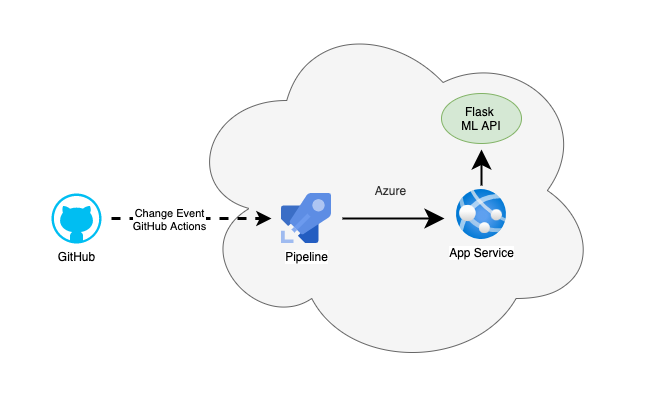

The diagram above was exported from draw.io. Its source (the exported page's mxGraphModel, read from the mxfile embedded in the PNG):
<mxGraphModel dx="1577" dy="872" grid="1" gridSize="10" guides="1" tooltips="1" connect="1" arrows="1" fold="1" page="1" pageScale="1" pageWidth="650" pageHeight="400" math="0" shadow="0">
  <root>
    <mxCell id="0" />
    <mxCell id="1" parent="0" />
    <mxCell id="UW6FuD_SeRizadG6dGZi-21" value="Azure" style="ellipse;shape=cloud;whiteSpace=wrap;html=1;align=center;hachureGap=4;pointerEvents=0;fillColor=#f5f5f5;strokeColor=#666666;fontColor=#333333;" vertex="1" parent="1">
      <mxGeometry x="182" y="10" width="417" height="360" as="geometry" />
    </mxCell>
    <mxCell id="UW6FuD_SeRizadG6dGZi-2" value="GitHub" style="verticalLabelPosition=bottom;html=1;verticalAlign=top;align=center;strokeColor=none;fillColor=#00BEF2;shape=mxgraph.azure.github_code;pointerEvents=1;hachureGap=4;" vertex="1" parent="1">
      <mxGeometry x="51" y="193" width="50" height="50" as="geometry" />
    </mxCell>
    <mxCell id="UW6FuD_SeRizadG6dGZi-6" value="Pipeline" style="sketch=0;aspect=fixed;html=1;points=[];align=center;image;fontSize=12;image=img/lib/mscae/Azure_Pipelines.svg;hachureGap=4;pointerEvents=0;" vertex="1" parent="1">
      <mxGeometry x="281" y="193" width="50" height="50" as="geometry" />
    </mxCell>
    <mxCell id="UW6FuD_SeRizadG6dGZi-8" value="App Service" style="aspect=fixed;html=1;points=[];align=center;image;fontSize=12;image=img/lib/azure2/app_services/App_Services.svg;hachureGap=4;pointerEvents=0;" vertex="1" parent="1">
      <mxGeometry x="456" y="189" width="50" height="50" as="geometry" />
    </mxCell>
    <mxCell id="UW6FuD_SeRizadG6dGZi-12" value="Flask &lt;br&gt;ML API" style="ellipse;whiteSpace=wrap;html=1;hachureGap=4;pointerEvents=0;fillColor=#d5e8d4;strokeColor=#82b366;" vertex="1" parent="1">
      <mxGeometry x="441" y="93" width="80" height="50" as="geometry" />
    </mxCell>
    <mxCell id="UW6FuD_SeRizadG6dGZi-22" value="" style="endArrow=classic;dashed=1;html=1;sourcePerimeterSpacing=8;targetPerimeterSpacing=8;strokeWidth=3;rounded=1;endFill=1;" edge="1" parent="1">
      <mxGeometry width="50" height="50" relative="1" as="geometry">
        <mxPoint x="111" y="218" as="sourcePoint" />
        <mxPoint x="271" y="218" as="targetPoint" />
      </mxGeometry>
    </mxCell>
    <mxCell id="UW6FuD_SeRizadG6dGZi-23" value="Change Event&lt;br&gt;GitHub Actions" style="edgeLabel;html=1;align=center;verticalAlign=middle;resizable=0;points=[];" vertex="1" connectable="0" parent="UW6FuD_SeRizadG6dGZi-22">
      <mxGeometry x="-0.4923" y="3" relative="1" as="geometry">
        <mxPoint x="17" y="3" as="offset" />
      </mxGeometry>
    </mxCell>
    <mxCell id="UW6FuD_SeRizadG6dGZi-25" value="" style="endArrow=classic;html=1;startSize=14;endSize=14;sourcePerimeterSpacing=8;targetPerimeterSpacing=8;strokeWidth=2;" edge="1" parent="1">
      <mxGeometry width="50" height="50" relative="1" as="geometry">
        <mxPoint x="342" y="218" as="sourcePoint" />
        <mxPoint x="444" y="218" as="targetPoint" />
      </mxGeometry>
    </mxCell>
    <mxCell id="UW6FuD_SeRizadG6dGZi-26" value="" style="endArrow=classic;html=1;startSize=14;endSize=14;sourcePerimeterSpacing=8;targetPerimeterSpacing=8;strokeWidth=2;" edge="1" parent="1">
      <mxGeometry width="50" height="50" relative="1" as="geometry">
        <mxPoint x="481" y="185" as="sourcePoint" />
        <mxPoint x="481" y="149" as="targetPoint" />
      </mxGeometry>
    </mxCell>
  </root>
</mxGraphModel>